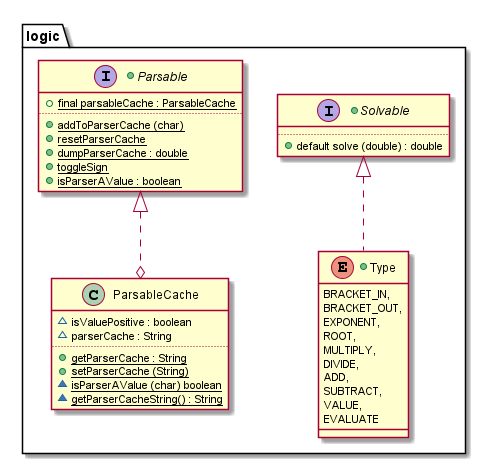

The diagram above was rendered by PlantUML. Its source (embedded in the PNG):
@startuml

package logic {

    +interface Solvable {
        ..
            +{method} default solve (double) : double
    }

    +interface Parsable {
            +{field}{static}final parsableCache : ParsableCache
        ..
            +{method} {static} addToParserCache (char)
            +{method} {static} resetParserCache
            +{method} {static} dumpParserCache : double
            +{method} {static} toggleSign
            +{method} {static} isParserAValue : boolean
    }

    +enum Type implements Solvable{
            BRACKET_IN,
            BRACKET_OUT,
            EXPONENT,
            ROOT,
            MULTIPLY,
            DIVIDE,
            ADD,
            SUBTRACT,
            VALUE,
            EVALUATE
    }

    class ParsableCache {
            ~{field} isValuePositive : boolean
            ~{field} parserCache : String
        ..
            +{method} {static} getParserCache : String
            +{method} {static} setParserCache (String)
            ~{method} {static} isParserAValue (char) boolean
            ~{method} {static} getParserCacheString() : String
    }

    Parsable <|-up.o ParsableCache
}

@enduml